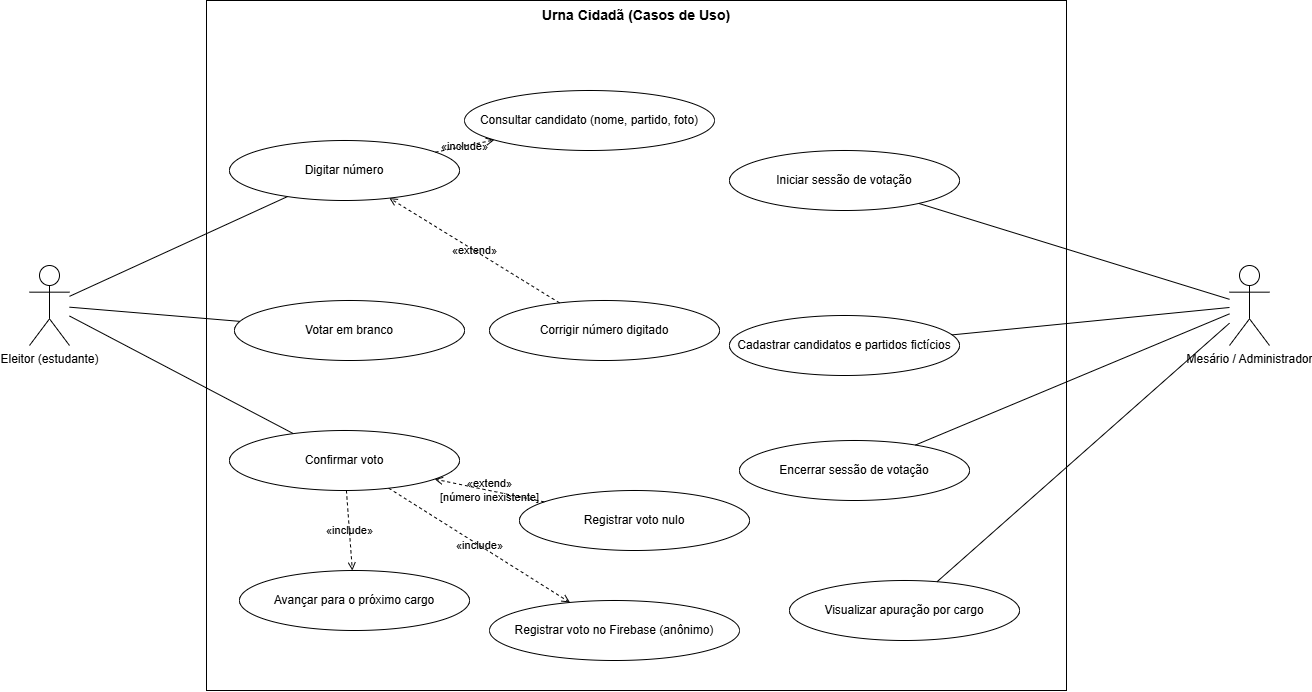

The diagram above was exported from draw.io. Its source (the exported page's mxGraphModel, read from the mxfile embedded in the PNG):
<mxGraphModel dx="2049" dy="1222" grid="1" gridSize="10" guides="1" tooltips="1" connect="1" arrows="1" fold="1" page="1" pageScale="1" pageWidth="1654" pageHeight="1169" math="0" shadow="0">
  <root>
    <mxCell id="0" />
    <mxCell id="1" parent="0" />
    <mxCell id="zZM5a0_5gsBN-TufFkn6-1" parent="1" style="rounded=0;whiteSpace=wrap;html=1;verticalAlign=top;fontStyle=1;fontSize=14;fillColor=none;movable=1;resizable=1;rotatable=1;deletable=1;editable=1;locked=0;connectable=1;labelBackgroundColor=none;" value="Urna Cidadã (Casos de Uso)" vertex="1">
      <mxGeometry height="690" width="860" x="397" y="240" as="geometry" />
    </mxCell>
    <mxCell id="zZM5a0_5gsBN-TufFkn6-2" parent="1" style="shape=umlActor;verticalLabelPosition=bottom;verticalAlign=top;outlineConnect=0;html=1;fontSize=12;rounded=0;labelBackgroundColor=none;" value="Eleitor (estudante)" vertex="1">
      <mxGeometry height="80" width="40" x="220" y="505" as="geometry" />
    </mxCell>
    <mxCell id="zZM5a0_5gsBN-TufFkn6-3" parent="1" style="shape=umlActor;verticalLabelPosition=bottom;verticalAlign=top;outlineConnect=0;html=1;fontSize=12;rounded=0;labelBackgroundColor=none;" value="Mesário / Administrador" vertex="1">
      <mxGeometry height="80" width="40" x="1420" y="505" as="geometry" />
    </mxCell>
    <mxCell id="zZM5a0_5gsBN-TufFkn6-4" parent="1" style="ellipse;html=1;whiteSpace=wrap;fontSize=12;rounded=0;labelBackgroundColor=none;" value="Digitar número" vertex="1">
      <mxGeometry height="60" width="230" x="420" y="380" as="geometry" />
    </mxCell>
    <mxCell id="zZM5a0_5gsBN-TufFkn6-5" parent="1" style="ellipse;html=1;whiteSpace=wrap;fontSize=12;rounded=0;labelBackgroundColor=none;" value="Votar em branco" vertex="1">
      <mxGeometry height="60" width="230" x="425" y="540" as="geometry" />
    </mxCell>
    <mxCell id="zZM5a0_5gsBN-TufFkn6-6" parent="1" style="ellipse;html=1;whiteSpace=wrap;fontSize=12;rounded=0;labelBackgroundColor=none;" value="Confirmar voto" vertex="1">
      <mxGeometry height="60" width="230" x="420" y="670" as="geometry" />
    </mxCell>
    <mxCell id="zZM5a0_5gsBN-TufFkn6-7" parent="1" style="ellipse;html=1;whiteSpace=wrap;fontSize=12;rounded=0;labelBackgroundColor=none;" value="Avançar para o próximo cargo" vertex="1">
      <mxGeometry height="60" width="230" x="430" y="810" as="geometry" />
    </mxCell>
    <mxCell id="zZM5a0_5gsBN-TufFkn6-8" parent="1" style="ellipse;html=1;whiteSpace=wrap;fontSize=12;rounded=0;labelBackgroundColor=none;" value="Consultar candidato (nome, partido, foto)" vertex="1">
      <mxGeometry height="60" width="250" x="655" y="330" as="geometry" />
    </mxCell>
    <mxCell id="zZM5a0_5gsBN-TufFkn6-9" parent="1" style="ellipse;html=1;whiteSpace=wrap;fontSize=12;rounded=0;labelBackgroundColor=none;" value="Corrigir número digitado" vertex="1">
      <mxGeometry height="60" width="230" x="680" y="540" as="geometry" />
    </mxCell>
    <mxCell id="zZM5a0_5gsBN-TufFkn6-10" parent="1" style="ellipse;html=1;whiteSpace=wrap;fontSize=12;rounded=0;labelBackgroundColor=none;" value="Registrar voto nulo" vertex="1">
      <mxGeometry height="60" width="230" x="710" y="730" as="geometry" />
    </mxCell>
    <mxCell id="zZM5a0_5gsBN-TufFkn6-11" parent="1" style="ellipse;html=1;whiteSpace=wrap;fontSize=12;rounded=0;labelBackgroundColor=none;" value="Registrar voto no Firebase (anônimo)" vertex="1">
      <mxGeometry height="60" width="250" x="680" y="840" as="geometry" />
    </mxCell>
    <mxCell id="zZM5a0_5gsBN-TufFkn6-12" parent="1" style="ellipse;html=1;whiteSpace=wrap;fontSize=12;rounded=0;labelBackgroundColor=none;" value="Iniciar sessão de votação" vertex="1">
      <mxGeometry height="60" width="230" x="920" y="390" as="geometry" />
    </mxCell>
    <mxCell id="zZM5a0_5gsBN-TufFkn6-13" parent="1" style="ellipse;html=1;whiteSpace=wrap;fontSize=12;rounded=0;labelBackgroundColor=none;" value="Cadastrar candidatos e partidos fictícios" vertex="1">
      <mxGeometry height="60" width="230" x="920" y="555" as="geometry" />
    </mxCell>
    <mxCell id="zZM5a0_5gsBN-TufFkn6-14" parent="1" style="ellipse;html=1;whiteSpace=wrap;fontSize=12;rounded=0;labelBackgroundColor=none;" value="Encerrar sessão de votação" vertex="1">
      <mxGeometry height="60" width="230" x="930" y="680" as="geometry" />
    </mxCell>
    <mxCell id="zZM5a0_5gsBN-TufFkn6-15" parent="1" style="ellipse;html=1;whiteSpace=wrap;fontSize=12;rounded=0;labelBackgroundColor=none;" value="Visualizar apuração por cargo" vertex="1">
      <mxGeometry height="60" width="230" x="980" y="820" as="geometry" />
    </mxCell>
    <mxCell id="zZM5a0_5gsBN-TufFkn6-16" edge="1" parent="1" source="zZM5a0_5gsBN-TufFkn6-2" style="endArrow=none;html=1;rounded=0;labelBackgroundColor=none;fontColor=default;" target="zZM5a0_5gsBN-TufFkn6-4" value="">
      <mxGeometry relative="1" as="geometry" />
    </mxCell>
    <mxCell id="zZM5a0_5gsBN-TufFkn6-17" edge="1" parent="1" source="zZM5a0_5gsBN-TufFkn6-2" style="endArrow=none;html=1;rounded=0;labelBackgroundColor=none;fontColor=default;" target="zZM5a0_5gsBN-TufFkn6-5" value="">
      <mxGeometry relative="1" as="geometry" />
    </mxCell>
    <mxCell id="zZM5a0_5gsBN-TufFkn6-18" edge="1" parent="1" source="zZM5a0_5gsBN-TufFkn6-2" style="endArrow=none;html=1;rounded=0;labelBackgroundColor=none;fontColor=default;" target="zZM5a0_5gsBN-TufFkn6-6" value="">
      <mxGeometry relative="1" as="geometry" />
    </mxCell>
    <mxCell id="zZM5a0_5gsBN-TufFkn6-19" edge="1" parent="1" source="zZM5a0_5gsBN-TufFkn6-3" style="endArrow=none;html=1;rounded=0;labelBackgroundColor=none;fontColor=default;" target="zZM5a0_5gsBN-TufFkn6-12" value="">
      <mxGeometry relative="1" as="geometry" />
    </mxCell>
    <mxCell id="zZM5a0_5gsBN-TufFkn6-20" edge="1" parent="1" source="zZM5a0_5gsBN-TufFkn6-3" style="endArrow=none;html=1;rounded=0;labelBackgroundColor=none;fontColor=default;" target="zZM5a0_5gsBN-TufFkn6-13" value="">
      <mxGeometry relative="1" as="geometry" />
    </mxCell>
    <mxCell id="zZM5a0_5gsBN-TufFkn6-21" edge="1" parent="1" source="zZM5a0_5gsBN-TufFkn6-3" style="endArrow=none;html=1;rounded=0;labelBackgroundColor=none;fontColor=default;" target="zZM5a0_5gsBN-TufFkn6-14" value="">
      <mxGeometry relative="1" as="geometry" />
    </mxCell>
    <mxCell id="zZM5a0_5gsBN-TufFkn6-22" edge="1" parent="1" source="zZM5a0_5gsBN-TufFkn6-3" style="endArrow=none;html=1;rounded=0;labelBackgroundColor=none;fontColor=default;" target="zZM5a0_5gsBN-TufFkn6-15" value="">
      <mxGeometry relative="1" as="geometry" />
    </mxCell>
    <mxCell id="zZM5a0_5gsBN-TufFkn6-23" edge="1" parent="1" source="zZM5a0_5gsBN-TufFkn6-4" style="endArrow=open;endFill=0;dashed=1;html=1;rounded=0;fontColor=default;fontSize=11;labelBackgroundColor=none;" target="zZM5a0_5gsBN-TufFkn6-8" value="«include»">
      <mxGeometry relative="1" as="geometry" />
    </mxCell>
    <mxCell id="zZM5a0_5gsBN-TufFkn6-24" edge="1" parent="1" source="zZM5a0_5gsBN-TufFkn6-6" style="endArrow=open;endFill=0;dashed=1;html=1;rounded=0;fontColor=default;fontSize=11;labelBackgroundColor=none;" target="zZM5a0_5gsBN-TufFkn6-7" value="«include»">
      <mxGeometry relative="1" as="geometry" />
    </mxCell>
    <mxCell id="zZM5a0_5gsBN-TufFkn6-25" edge="1" parent="1" source="zZM5a0_5gsBN-TufFkn6-6" style="endArrow=open;endFill=0;dashed=1;html=1;rounded=0;fontColor=default;fontSize=11;labelBackgroundColor=none;" target="zZM5a0_5gsBN-TufFkn6-11" value="«include»">
      <mxGeometry relative="1" as="geometry" />
    </mxCell>
    <mxCell id="zZM5a0_5gsBN-TufFkn6-26" edge="1" parent="1" source="zZM5a0_5gsBN-TufFkn6-9" style="endArrow=open;endFill=0;dashed=1;html=1;rounded=0;fontColor=default;fontSize=11;labelBackgroundColor=none;" target="zZM5a0_5gsBN-TufFkn6-4" value="«extend»">
      <mxGeometry relative="1" as="geometry" />
    </mxCell>
    <mxCell id="zZM5a0_5gsBN-TufFkn6-27" edge="1" parent="1" source="zZM5a0_5gsBN-TufFkn6-10" style="endArrow=open;endFill=0;dashed=1;html=1;rounded=0;fontColor=default;fontSize=11;labelBackgroundColor=none;" target="zZM5a0_5gsBN-TufFkn6-6" value="«extend»&#10;[número inexistente]">
      <mxGeometry relative="1" as="geometry" />
    </mxCell>
  </root>
</mxGraphModel>